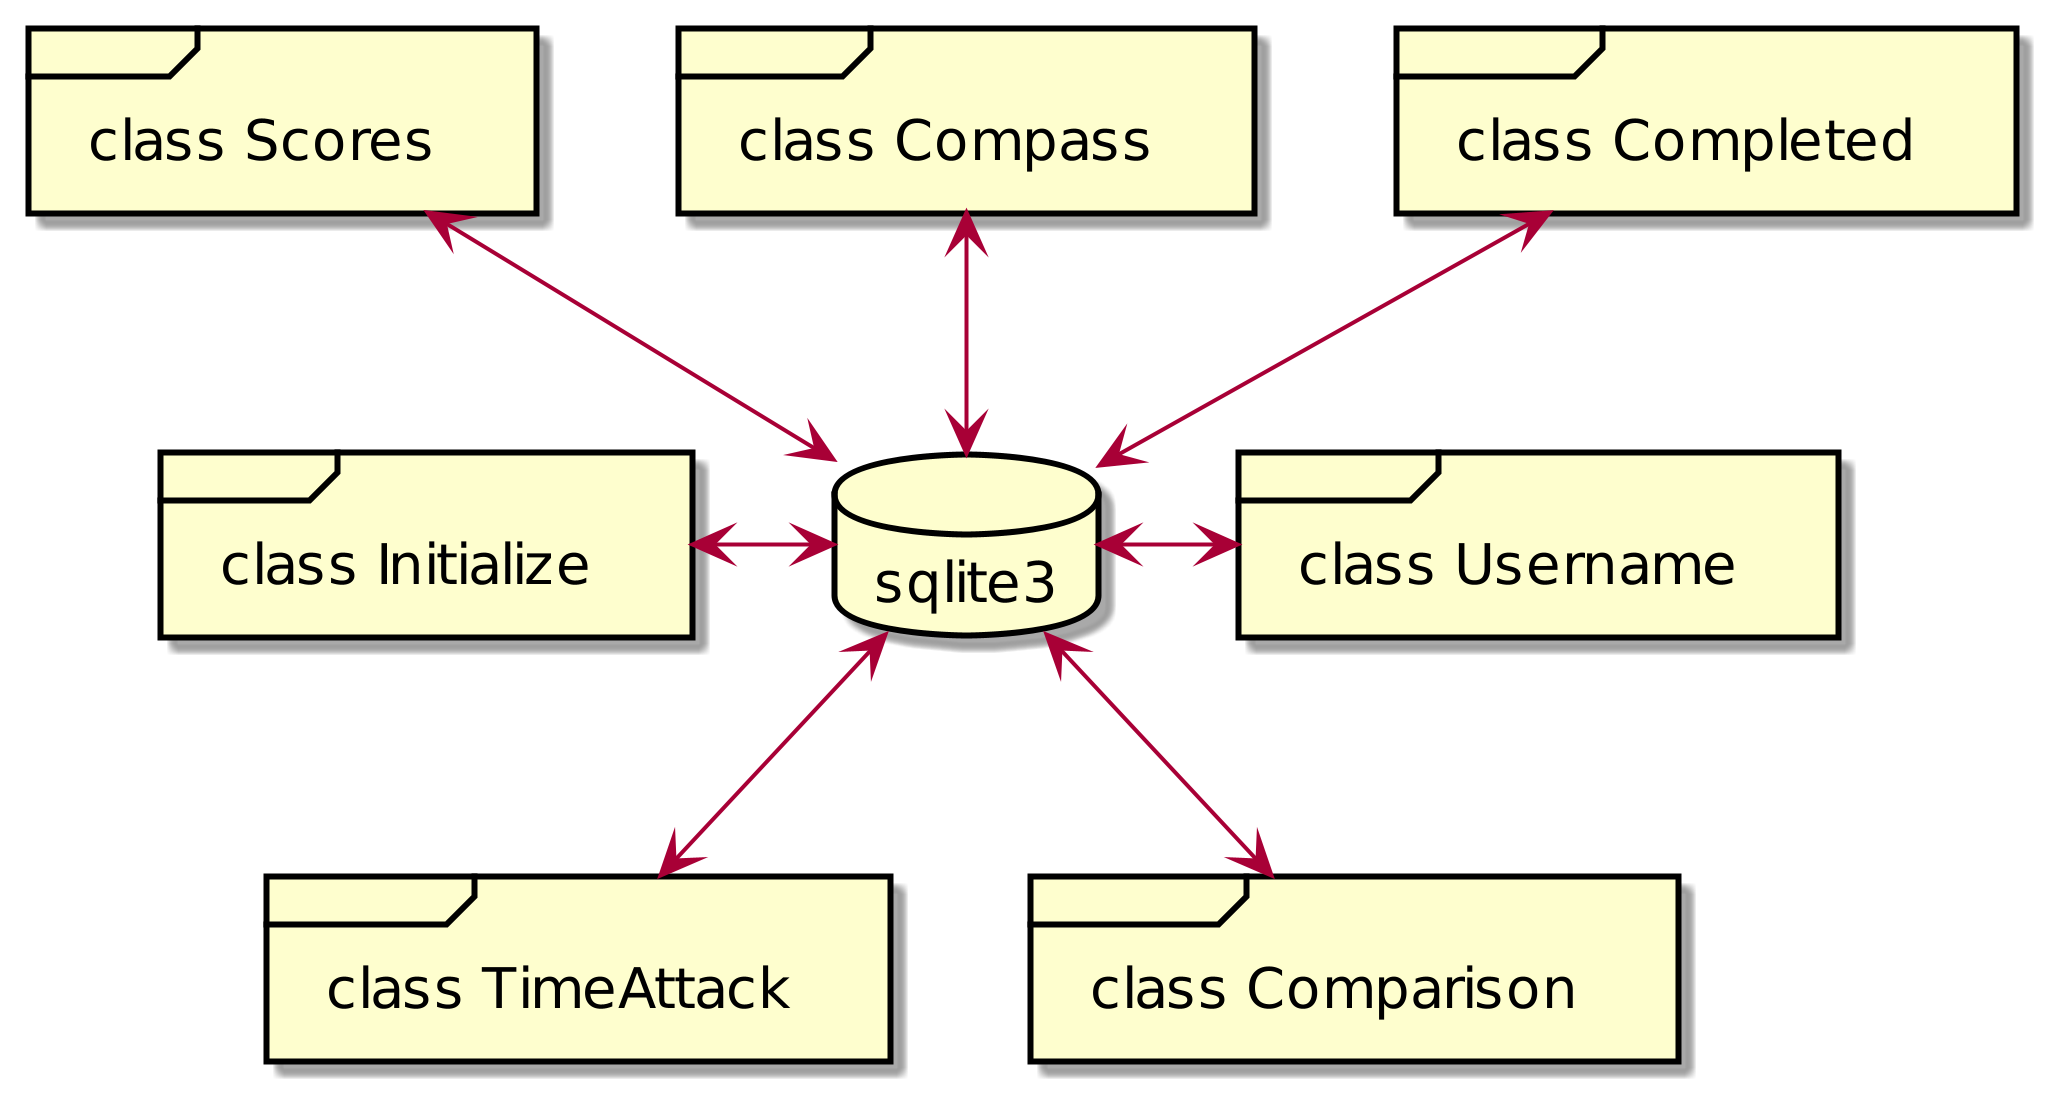

The diagram above was rendered by PlantUML. Its source (embedded in the PNG):
@startuml

scale 600
database "sqlite3" 

frame "class Initialize" as f1
frame "class Username" as f2
frame "class TimeAttack" as f5
frame "class Comparison" as f6
frame "class Completed" as f7
frame "class Compass" as f9
frame "class Scores" as f10

    sqlite3 <-left-> f1
    sqlite3 <-right-> f2
    sqlite3 <--> f5
    sqlite3 <--> f6
    sqlite3 <-up-> f7
    sqlite3 <-up-> f9
    sqlite3 <-up-> f10


@enduml